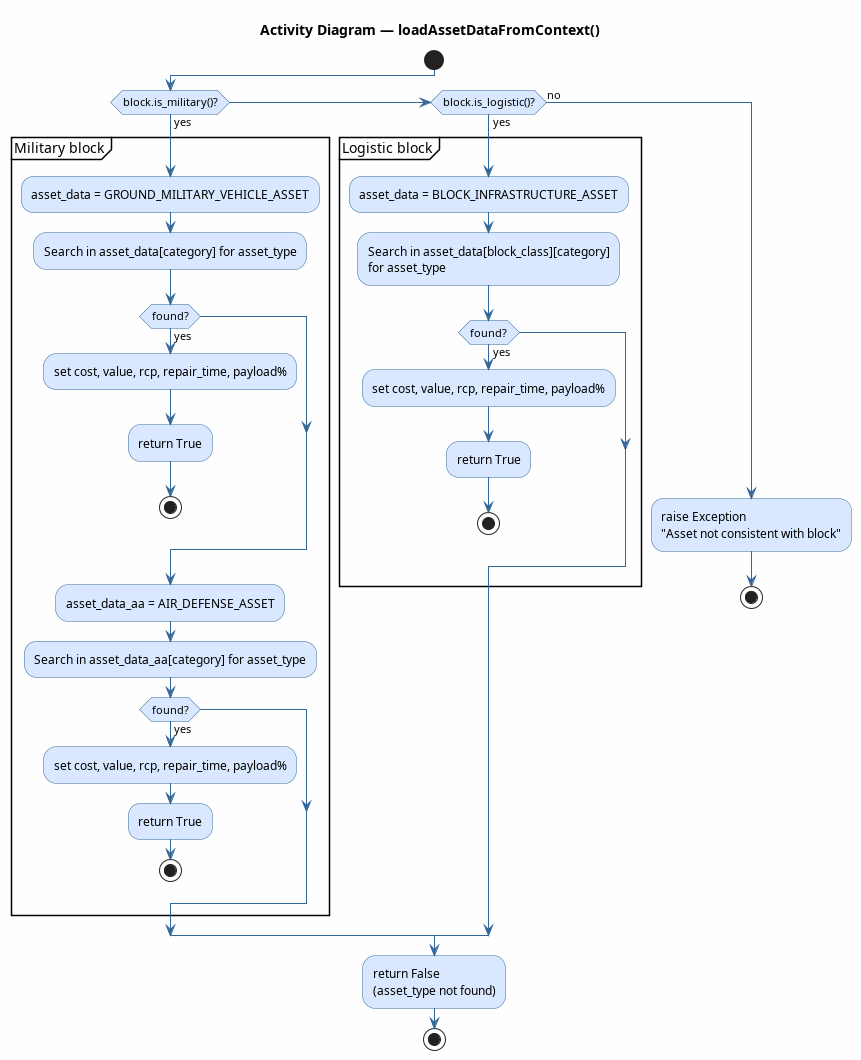

The diagram above was rendered by PlantUML. Its source (embedded in the PNG):
@startuml loadAssetDataFromContext
title Activity Diagram — loadAssetDataFromContext()

skinparam ActivityBackgroundColor #D9E8FF
skinparam ActivityBorderColor #336699
skinparam ArrowColor #336699
skinparam backgroundColor #FEFEFE

start

if (block.is_military()?) then (yes)

    partition "Military block" {
        :asset_data = GROUND_MILITARY_VEHICLE_ASSET;
        :Search in asset_data[category] for asset_type;
        if (found?) then (yes)
            :set cost, value, rcp, repair_time, payload%;
            :return True;
            stop
        endif
        :asset_data_aa = AIR_DEFENSE_ASSET;
        :Search in asset_data_aa[category] for asset_type;
        if (found?) then (yes)
            :set cost, value, rcp, repair_time, payload%;
            :return True;
            stop
        endif
    }

elseif (block.is_logistic()?) then (yes)

    partition "Logistic block" {
        :asset_data = BLOCK_INFRASTRUCTURE_ASSET;
        :Search in asset_data[block_class][category]\nfor asset_type;
        if (found?) then (yes)
            :set cost, value, rcp, repair_time, payload%;
            :return True;
            stop
        endif
    }

else (no)
    :raise Exception\n"Asset not consistent with block";
    stop
endif

:return False\n(asset_type not found);

stop
@enduml